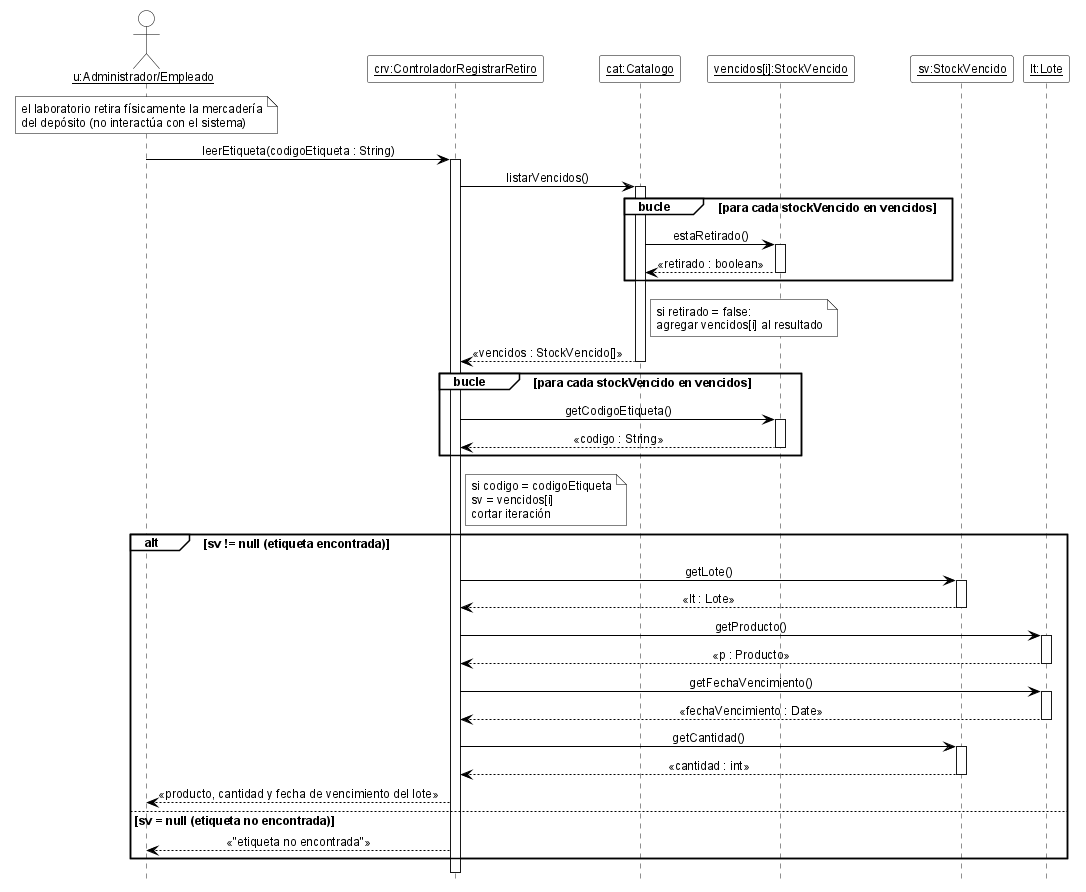

The diagram above was rendered by PlantUML. Its source (embedded in the PNG):
@startuml DSD_CU-07_leerEtiqueta
' Diagrama de Secuencia de Diseño (DSD) - CU-07 Registrar retiro de mercadería vencida - leerEtiqueta
' Estilo de los ejemplos de la teoría (introducirArticulo / crearNuevaVenta).
hide footbox
skinparam shadowing false
skinparam defaultFontName Arial
skinparam defaultFontSize 12
skinparam sequenceMessageAlign center
skinparam ArrowColor black
skinparam ParticipantBackgroundColor white
skinparam ParticipantBorderColor black
skinparam ActorBackgroundColor white
skinparam ActorBorderColor black
skinparam LifeLineBorderColor black
skinparam LifeLineBackgroundColor white
skinparam SequenceGroupBackgroundColor white
skinparam SequenceGroupBorderColor black
skinparam SequenceGroupHeaderFontColor black
skinparam NoteBackgroundColor white
skinparam NoteBorderColor black

actor "<u>u:Administrador/Empleado</u>" as u
participant "<u>crv:ControladorRegistrarRetiro</u>" as crv
participant "<u>cat:Catalogo</u>" as cat
participant "<u>vencidos[i]:StockVencido</u>" as vi
participant "<u>sv:StockVencido</u>" as sv
participant "<u>lt:Lote</u>" as lt

note over u : el laboratorio retira físicamente la mercadería\ndel depósito (no interactúa con el sistema)
u -> crv ++ : leerEtiqueta(codigoEtiqueta : String)
crv -> cat ++ : listarVencidos()
group bucle [para cada stockVencido en vencidos]
  cat -> vi ++ : estaRetirado()
  vi --> cat -- : «retirado : boolean»
end
note right of cat : si retirado = false:\nagregar vencidos[i] al resultado
cat --> crv -- : «vencidos : StockVencido[]»
group bucle [para cada stockVencido en vencidos]
  crv -> vi ++ : getCodigoEtiqueta()
  vi --> crv -- : «codigo : String»
end
note right of crv
  si codigo = codigoEtiqueta
  sv = vencidos[i]
  cortar iteración
end note
alt sv != null (etiqueta encontrada)
  crv -> sv ++ : getLote()
  sv --> crv -- : «lt : Lote»
  crv -> lt ++ : getProducto()
  lt --> crv -- : «p : Producto»
  crv -> lt ++ : getFechaVencimiento()
  lt --> crv -- : «fechaVencimiento : Date»
  crv -> sv ++ : getCantidad()
  sv --> crv -- : «cantidad : int»
  crv --> u : «producto, cantidad y fecha de vencimiento del lote»
else sv = null (etiqueta no encontrada)
  crv --> u : «"etiqueta no encontrada"»
end
deactivate crv

@enduml